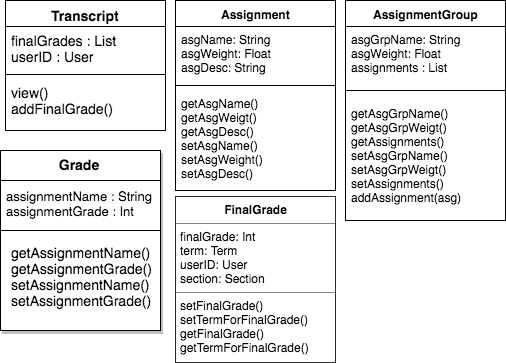

The diagram above was exported from draw.io. Its source (the exported page's mxGraphModel, read from the mxfile embedded in the PNG):
<mxGraphModel dx="790" dy="495" grid="1" gridSize="10" guides="1" tooltips="1" connect="1" arrows="1" fold="1" page="1" pageScale="1" pageWidth="1100" pageHeight="850" math="0" shadow="0">
  <root>
    <mxCell id="0" />
    <mxCell id="1" parent="0" />
    <mxCell id="71a38ce478e37a20-1" value="&lt;font style=&quot;font-size: 14px&quot;&gt;Transcript&lt;/font&gt;" style="swimlane;html=1;fontStyle=1;align=center;verticalAlign=top;childLayout=stackLayout;horizontal=1;startSize=26;horizontalStack=0;resizeParent=1;resizeLast=0;collapsible=1;marginBottom=0;swimlaneFillColor=#ffffff;strokeColor=#000000;fillColor=#FFFFFF;" vertex="1" parent="1">
      <mxGeometry x="80" y="40" width="160" height="130" as="geometry">
        <mxRectangle x="160" y="50" width="90" height="26" as="alternateBounds" />
      </mxGeometry>
    </mxCell>
    <mxCell id="71a38ce478e37a20-2" value="&lt;div&gt;&lt;span style=&quot;font-size: 14px&quot;&gt;finalGrades : List&lt;/span&gt;&lt;br&gt;&lt;/div&gt;&lt;div&gt;&lt;span style=&quot;font-size: 14px&quot;&gt;userID : User&lt;/span&gt;&lt;/div&gt;" style="text;html=1;strokeColor=none;fillColor=none;align=left;verticalAlign=top;spacingLeft=4;spacingRight=4;whiteSpace=wrap;overflow=hidden;rotatable=0;points=[[0,0.5],[1,0.5]];portConstraint=eastwest;" vertex="1" parent="71a38ce478e37a20-1">
      <mxGeometry y="26" width="160" height="44" as="geometry" />
    </mxCell>
    <mxCell id="71a38ce478e37a20-3" value="" style="line;html=1;strokeWidth=1;fillColor=none;align=left;verticalAlign=middle;spacingTop=-1;spacingLeft=3;spacingRight=3;rotatable=0;labelPosition=right;points=[];portConstraint=eastwest;" vertex="1" parent="71a38ce478e37a20-1">
      <mxGeometry y="70" width="160" height="8" as="geometry" />
    </mxCell>
    <mxCell id="71a38ce478e37a20-4" value="&lt;font style=&quot;font-size: 14px&quot;&gt;view()&lt;/font&gt;&lt;div&gt;&lt;font style=&quot;font-size: 14px&quot;&gt;addFinalGrade()&lt;/font&gt;&lt;/div&gt;&lt;div&gt;&lt;br&gt;&lt;/div&gt;&lt;div&gt;&lt;br&gt;&lt;/div&gt;" style="text;html=1;strokeColor=none;fillColor=none;align=left;verticalAlign=top;spacingLeft=4;spacingRight=4;whiteSpace=wrap;overflow=hidden;rotatable=0;points=[[0,0.5],[1,0.5]];portConstraint=eastwest;" vertex="1" parent="71a38ce478e37a20-1">
      <mxGeometry y="78" width="160" height="52" as="geometry" />
    </mxCell>
    <mxCell id="1c77618bd1c957a4-1" value="&lt;table border=&quot;1&quot; width=&quot;100%&quot; cellpadding=&quot;4&quot; style=&quot;width: 100% ; height: 100% ; border-collapse: collapse&quot;&gt;&lt;tbody&gt;&lt;tr&gt;&lt;th align=&quot;center&quot;&gt;&lt;b&gt;FinalGrade&lt;/b&gt;&lt;/th&gt;&lt;/tr&gt;&lt;tr&gt;&lt;td align=&quot;center&quot;&gt;&lt;div style=&quot;text-align: left&quot;&gt;&lt;span style=&quot;text-align: left&quot;&gt;finalGrade: Int&lt;/span&gt;&lt;/div&gt;&lt;div style=&quot;text-align: left&quot;&gt;&lt;span style=&quot;text-align: left&quot;&gt;term: Term&lt;/span&gt;&lt;/div&gt;&lt;div style=&quot;text-align: left&quot;&gt;&lt;span style=&quot;text-align: left&quot;&gt;userID: User&lt;/span&gt;&lt;/div&gt;&lt;div style=&quot;text-align: left&quot;&gt;&lt;span&gt;section: Section&lt;/span&gt;&lt;/div&gt;&lt;/td&gt;&lt;/tr&gt;&lt;tr&gt;&lt;td align=&quot;center&quot;&gt;&lt;div style=&quot;text-align: left&quot;&gt;&lt;span style=&quot;text-align: left&quot;&gt;setFinalGrade()&lt;/span&gt;&lt;/div&gt;&lt;div style=&quot;text-align: left&quot;&gt;&lt;span style=&quot;text-align: left&quot;&gt;setTermForFinalGrade()&lt;/span&gt;&lt;/div&gt;&lt;div style=&quot;text-align: left&quot;&gt;&lt;span style=&quot;text-align: left&quot;&gt;getFinalGrade()&lt;/span&gt;&lt;/div&gt;&lt;div style=&quot;text-align: left&quot;&gt;&lt;span style=&quot;text-align: left&quot;&gt;getTermForFinalGrade()&lt;/span&gt;&lt;/div&gt;&lt;/td&gt;&lt;/tr&gt;&lt;/tbody&gt;&lt;/table&gt;" style="text;html=1;overflow=fill;labelBackgroundColor=none;fillColor=none;gradientColor=none;align=left;" vertex="1" parent="1">
      <mxGeometry x="250" y="236" width="160" height="166" as="geometry" />
    </mxCell>
    <mxCell id="534809d10fd0a2b6-1" value="Assignment" style="swimlane;html=1;fontStyle=1;align=center;verticalAlign=top;childLayout=stackLayout;horizontal=1;startSize=26;horizontalStack=0;resizeParent=1;resizeLast=0;collapsible=1;marginBottom=0;swimlaneFillColor=#ffffff;" vertex="1" parent="1">
      <mxGeometry x="250" y="40" width="160" height="190" as="geometry" />
    </mxCell>
    <mxCell id="534809d10fd0a2b6-2" value="asgName: String&lt;div&gt;asgWeight: Float&lt;/div&gt;&lt;div&gt;asgDesc: String&lt;br&gt;&lt;div&gt;&lt;br&gt;&lt;/div&gt;&lt;/div&gt;" style="text;html=1;strokeColor=none;fillColor=none;align=left;verticalAlign=top;spacingLeft=4;spacingRight=4;whiteSpace=wrap;overflow=hidden;rotatable=0;points=[[0,0.5],[1,0.5]];portConstraint=eastwest;" vertex="1" parent="534809d10fd0a2b6-1">
      <mxGeometry y="26" width="160" height="54" as="geometry" />
    </mxCell>
    <mxCell id="534809d10fd0a2b6-3" value="" style="line;html=1;strokeWidth=1;fillColor=none;align=left;verticalAlign=middle;spacingTop=-1;spacingLeft=3;spacingRight=3;rotatable=0;labelPosition=right;points=[];portConstraint=eastwest;" vertex="1" parent="534809d10fd0a2b6-1">
      <mxGeometry y="80" width="160" height="10" as="geometry" />
    </mxCell>
    <mxCell id="534809d10fd0a2b6-4" value="getAsgName()&lt;div&gt;getAsgWeigt()&lt;/div&gt;&lt;div&gt;getAsgDesc()&lt;/div&gt;&lt;div&gt;setAsgName()&lt;/div&gt;&lt;div&gt;setAsgWeight()&lt;/div&gt;&lt;div&gt;setAsgDesc()&lt;/div&gt;" style="text;html=1;strokeColor=none;fillColor=none;align=left;verticalAlign=top;spacingLeft=4;spacingRight=4;whiteSpace=wrap;overflow=hidden;rotatable=0;points=[[0,0.5],[1,0.5]];portConstraint=eastwest;" vertex="1" parent="534809d10fd0a2b6-1">
      <mxGeometry y="90" width="160" height="100" as="geometry" />
    </mxCell>
    <mxCell id="11c393103563db3b-1" value="&lt;div&gt;&lt;br&gt;&lt;/div&gt;" style="whiteSpace=wrap;html=1;shadow=1;" vertex="1" parent="1">
      <mxGeometry x="75" y="190" width="160" height="180" as="geometry" />
    </mxCell>
    <mxCell id="11c393103563db3b-2" value="&lt;div style=&quot;text-align: center&quot;&gt;&lt;span style=&quot;text-align: left&quot;&gt;&lt;span style=&quot;font-size: 14px&quot;&gt;&lt;b&gt;Grade&lt;/b&gt;&lt;/span&gt;&lt;/span&gt;&lt;/div&gt;&lt;div style=&quot;text-align: center&quot;&gt;&lt;span style=&quot;text-align: left&quot;&gt;&lt;span style=&quot;font-size: 14px&quot;&gt;&lt;b&gt;&lt;br&gt;&lt;/b&gt;&lt;/span&gt;&lt;/span&gt;&lt;/div&gt;&lt;div style=&quot;text-align: left&quot;&gt;&lt;font style=&quot;font-size: 13px&quot;&gt;assignmentName : String&lt;/font&gt;&lt;/div&gt;&lt;div style=&quot;text-align: left&quot;&gt;&lt;font style=&quot;font-size: 13px&quot;&gt;assignmentGrade : Int&lt;/font&gt;&lt;/div&gt;&lt;div style=&quot;text-align: left&quot;&gt;&lt;br&gt;&lt;/div&gt;" style="text;html=1;strokeColor=none;fillColor=none;align=left;verticalAlign=top;spacingLeft=4;spacingRight=4;whiteSpace=wrap;overflow=hidden;rotatable=0;points=[[0,0.5],[1,0.5]];portConstraint=eastwest;" vertex="1" parent="1">
      <mxGeometry x="75" y="190" width="160" height="80" as="geometry" />
    </mxCell>
    <mxCell id="11c393103563db3b-3" value="" style="line;html=1;strokeWidth=1;fillColor=none;align=left;verticalAlign=middle;spacingTop=-1;spacingLeft=3;spacingRight=3;rotatable=0;labelPosition=right;points=[];portConstraint=eastwest;" vertex="1" parent="1">
      <mxGeometry x="75" y="266" width="160" height="8" as="geometry" />
    </mxCell>
    <mxCell id="11c393103563db3b-4" value="&lt;div&gt;&lt;div&gt;&lt;span style=&quot;font-size: 14px&quot;&gt;getAssignmentName()&lt;/span&gt;&lt;/div&gt;&lt;div&gt;&lt;span style=&quot;font-size: 14px&quot;&gt;getAssignmentGrade()&lt;/span&gt;&lt;/div&gt;&lt;div&gt;&lt;span style=&quot;font-size: 14px&quot;&gt;setAssignmentName()&lt;/span&gt;&lt;/div&gt;&lt;div&gt;&lt;span style=&quot;font-size: 14px&quot;&gt;setAssignmentGrade()&lt;/span&gt;&lt;br&gt;&lt;/div&gt;&lt;/div&gt;" style="text;html=1;strokeColor=none;fillColor=none;align=left;verticalAlign=top;spacingLeft=4;spacingRight=4;whiteSpace=wrap;overflow=hidden;rotatable=0;points=[[0,0.5],[1,0.5]];portConstraint=eastwest;" vertex="1" parent="1">
      <mxGeometry x="80" y="278" width="155" height="82" as="geometry" />
    </mxCell>
    <mxCell id="11c393103563db3b-5" value="AssignmentGroup" style="swimlane;html=1;fontStyle=1;align=center;verticalAlign=top;childLayout=stackLayout;horizontal=1;startSize=26;horizontalStack=0;resizeParent=1;resizeLast=0;collapsible=1;marginBottom=0;swimlaneFillColor=#ffffff;" vertex="1" parent="1">
      <mxGeometry x="420" y="40" width="160" height="220" as="geometry" />
    </mxCell>
    <mxCell id="11c393103563db3b-6" value="asgGrpName: String&lt;div&gt;asgWeight: Float&lt;/div&gt;&lt;div&gt;assignments : List&lt;br&gt;&lt;div&gt;&lt;br&gt;&lt;/div&gt;&lt;/div&gt;" style="text;html=1;strokeColor=none;fillColor=none;align=left;verticalAlign=top;spacingLeft=4;spacingRight=4;whiteSpace=wrap;overflow=hidden;rotatable=0;points=[[0,0.5],[1,0.5]];portConstraint=eastwest;" vertex="1" parent="11c393103563db3b-5">
      <mxGeometry y="26" width="160" height="54" as="geometry" />
    </mxCell>
    <mxCell id="11c393103563db3b-7" value="" style="line;html=1;strokeWidth=1;fillColor=none;align=left;verticalAlign=middle;spacingTop=-1;spacingLeft=3;spacingRight=3;rotatable=0;labelPosition=right;points=[];portConstraint=eastwest;" vertex="1" parent="11c393103563db3b-5">
      <mxGeometry y="80" width="160" height="20" as="geometry" />
    </mxCell>
    <mxCell id="11c393103563db3b-8" value="getAsgGrpName()&lt;div&gt;getAsgGrpWeigt()&lt;/div&gt;&lt;div&gt;getAssignments()&lt;/div&gt;&lt;div&gt;setAsgGrpName()&lt;div&gt;setAsgGrpWeigt()&lt;/div&gt;&lt;div&gt;setAssignments()&lt;/div&gt;&lt;/div&gt;&lt;div&gt;addAssignment(asg)&lt;/div&gt;" style="text;html=1;strokeColor=none;fillColor=none;align=left;verticalAlign=top;spacingLeft=4;spacingRight=4;whiteSpace=wrap;overflow=hidden;rotatable=0;points=[[0,0.5],[1,0.5]];portConstraint=eastwest;" vertex="1" parent="11c393103563db3b-5">
      <mxGeometry y="100" width="160" height="110" as="geometry" />
    </mxCell>
    <mxCell id="414157ddf472858f-1" value="" style="line;html=1;strokeWidth=1;fillColor=none;align=left;verticalAlign=middle;spacingTop=-1;spacingLeft=3;spacingRight=3;rotatable=0;labelPosition=right;points=[];portConstraint=eastwest;" vertex="1" parent="1">
      <mxGeometry x="75" y="216" width="160" height="8" as="geometry" />
    </mxCell>
  </root>
</mxGraphModel>